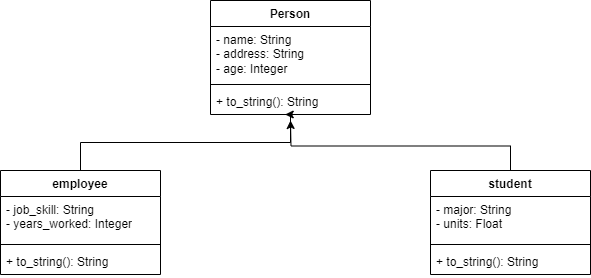

The diagram above was exported from draw.io. Its source (the exported page's mxGraphModel, read from the mxfile embedded in the PNG):
<mxGraphModel dx="794" dy="458" grid="1" gridSize="10" guides="1" tooltips="1" connect="1" arrows="1" fold="1" page="1" pageScale="1" pageWidth="850" pageHeight="1100" math="0" shadow="0">
  <root>
    <mxCell id="0" />
    <mxCell id="1" parent="0" />
    <mxCell id="mHgrbRDYREHQ2jNGcz2t-1" value="Person" style="swimlane;fontStyle=1;align=center;verticalAlign=top;childLayout=stackLayout;horizontal=1;startSize=26;horizontalStack=0;resizeParent=1;resizeParentMax=0;resizeLast=0;collapsible=1;marginBottom=0;whiteSpace=wrap;html=1;" vertex="1" parent="1">
      <mxGeometry x="340" y="70" width="160" height="114" as="geometry" />
    </mxCell>
    <mxCell id="mHgrbRDYREHQ2jNGcz2t-2" value="- name: String&lt;div&gt;- address: String&lt;/div&gt;&lt;div&gt;- age: Integer&lt;/div&gt;" style="text;strokeColor=none;fillColor=none;align=left;verticalAlign=top;spacingLeft=4;spacingRight=4;overflow=hidden;rotatable=0;points=[[0,0.5],[1,0.5]];portConstraint=eastwest;whiteSpace=wrap;html=1;" vertex="1" parent="mHgrbRDYREHQ2jNGcz2t-1">
      <mxGeometry y="26" width="160" height="54" as="geometry" />
    </mxCell>
    <mxCell id="mHgrbRDYREHQ2jNGcz2t-3" value="" style="line;strokeWidth=1;fillColor=none;align=left;verticalAlign=middle;spacingTop=-1;spacingLeft=3;spacingRight=3;rotatable=0;labelPosition=right;points=[];portConstraint=eastwest;strokeColor=inherit;" vertex="1" parent="mHgrbRDYREHQ2jNGcz2t-1">
      <mxGeometry y="80" width="160" height="8" as="geometry" />
    </mxCell>
    <mxCell id="mHgrbRDYREHQ2jNGcz2t-4" value="+ to_string(): String&lt;div&gt;&lt;br&gt;&lt;/div&gt;" style="text;strokeColor=none;fillColor=none;align=left;verticalAlign=top;spacingLeft=4;spacingRight=4;overflow=hidden;rotatable=0;points=[[0,0.5],[1,0.5]];portConstraint=eastwest;whiteSpace=wrap;html=1;" vertex="1" parent="mHgrbRDYREHQ2jNGcz2t-1">
      <mxGeometry y="88" width="160" height="26" as="geometry" />
    </mxCell>
    <mxCell id="mHgrbRDYREHQ2jNGcz2t-5" value="employee" style="swimlane;fontStyle=1;align=center;verticalAlign=top;childLayout=stackLayout;horizontal=1;startSize=26;horizontalStack=0;resizeParent=1;resizeParentMax=0;resizeLast=0;collapsible=1;marginBottom=0;whiteSpace=wrap;html=1;" vertex="1" parent="1">
      <mxGeometry x="130" y="240" width="160" height="104" as="geometry" />
    </mxCell>
    <mxCell id="mHgrbRDYREHQ2jNGcz2t-6" value="- job_skill: String&lt;div&gt;- years_worked: Integer&lt;/div&gt;" style="text;strokeColor=none;fillColor=none;align=left;verticalAlign=top;spacingLeft=4;spacingRight=4;overflow=hidden;rotatable=0;points=[[0,0.5],[1,0.5]];portConstraint=eastwest;whiteSpace=wrap;html=1;" vertex="1" parent="mHgrbRDYREHQ2jNGcz2t-5">
      <mxGeometry y="26" width="160" height="44" as="geometry" />
    </mxCell>
    <mxCell id="mHgrbRDYREHQ2jNGcz2t-7" value="" style="line;strokeWidth=1;fillColor=none;align=left;verticalAlign=middle;spacingTop=-1;spacingLeft=3;spacingRight=3;rotatable=0;labelPosition=right;points=[];portConstraint=eastwest;strokeColor=inherit;" vertex="1" parent="mHgrbRDYREHQ2jNGcz2t-5">
      <mxGeometry y="70" width="160" height="8" as="geometry" />
    </mxCell>
    <mxCell id="mHgrbRDYREHQ2jNGcz2t-8" value="+ to_string(): String" style="text;strokeColor=none;fillColor=none;align=left;verticalAlign=top;spacingLeft=4;spacingRight=4;overflow=hidden;rotatable=0;points=[[0,0.5],[1,0.5]];portConstraint=eastwest;whiteSpace=wrap;html=1;" vertex="1" parent="mHgrbRDYREHQ2jNGcz2t-5">
      <mxGeometry y="78" width="160" height="26" as="geometry" />
    </mxCell>
    <mxCell id="mHgrbRDYREHQ2jNGcz2t-17" style="edgeStyle=orthogonalEdgeStyle;rounded=0;orthogonalLoop=1;jettySize=auto;html=1;exitX=0.5;exitY=0;exitDx=0;exitDy=0;" edge="1" parent="1" source="mHgrbRDYREHQ2jNGcz2t-9">
      <mxGeometry relative="1" as="geometry">
        <mxPoint x="420" y="190" as="targetPoint" />
      </mxGeometry>
    </mxCell>
    <mxCell id="mHgrbRDYREHQ2jNGcz2t-9" value="student" style="swimlane;fontStyle=1;align=center;verticalAlign=top;childLayout=stackLayout;horizontal=1;startSize=26;horizontalStack=0;resizeParent=1;resizeParentMax=0;resizeLast=0;collapsible=1;marginBottom=0;whiteSpace=wrap;html=1;" vertex="1" parent="1">
      <mxGeometry x="560" y="240" width="160" height="104" as="geometry" />
    </mxCell>
    <mxCell id="mHgrbRDYREHQ2jNGcz2t-10" value="- major: String&lt;div&gt;- units: Float&lt;/div&gt;" style="text;strokeColor=none;fillColor=none;align=left;verticalAlign=top;spacingLeft=4;spacingRight=4;overflow=hidden;rotatable=0;points=[[0,0.5],[1,0.5]];portConstraint=eastwest;whiteSpace=wrap;html=1;" vertex="1" parent="mHgrbRDYREHQ2jNGcz2t-9">
      <mxGeometry y="26" width="160" height="44" as="geometry" />
    </mxCell>
    <mxCell id="mHgrbRDYREHQ2jNGcz2t-11" value="" style="line;strokeWidth=1;fillColor=none;align=left;verticalAlign=middle;spacingTop=-1;spacingLeft=3;spacingRight=3;rotatable=0;labelPosition=right;points=[];portConstraint=eastwest;strokeColor=inherit;" vertex="1" parent="mHgrbRDYREHQ2jNGcz2t-9">
      <mxGeometry y="70" width="160" height="8" as="geometry" />
    </mxCell>
    <mxCell id="mHgrbRDYREHQ2jNGcz2t-12" value="+ to_string(): String" style="text;strokeColor=none;fillColor=none;align=left;verticalAlign=top;spacingLeft=4;spacingRight=4;overflow=hidden;rotatable=0;points=[[0,0.5],[1,0.5]];portConstraint=eastwest;whiteSpace=wrap;html=1;" vertex="1" parent="mHgrbRDYREHQ2jNGcz2t-9">
      <mxGeometry y="78" width="160" height="26" as="geometry" />
    </mxCell>
    <mxCell id="mHgrbRDYREHQ2jNGcz2t-15" style="edgeStyle=orthogonalEdgeStyle;rounded=0;orthogonalLoop=1;jettySize=auto;html=1;entryX=0.467;entryY=1;entryDx=0;entryDy=0;entryPerimeter=0;" edge="1" parent="1" source="mHgrbRDYREHQ2jNGcz2t-5" target="mHgrbRDYREHQ2jNGcz2t-4">
      <mxGeometry relative="1" as="geometry">
        <Array as="points">
          <mxPoint x="210" y="212" />
          <mxPoint x="420" y="212" />
          <mxPoint x="420" y="184" />
        </Array>
      </mxGeometry>
    </mxCell>
  </root>
</mxGraphModel>